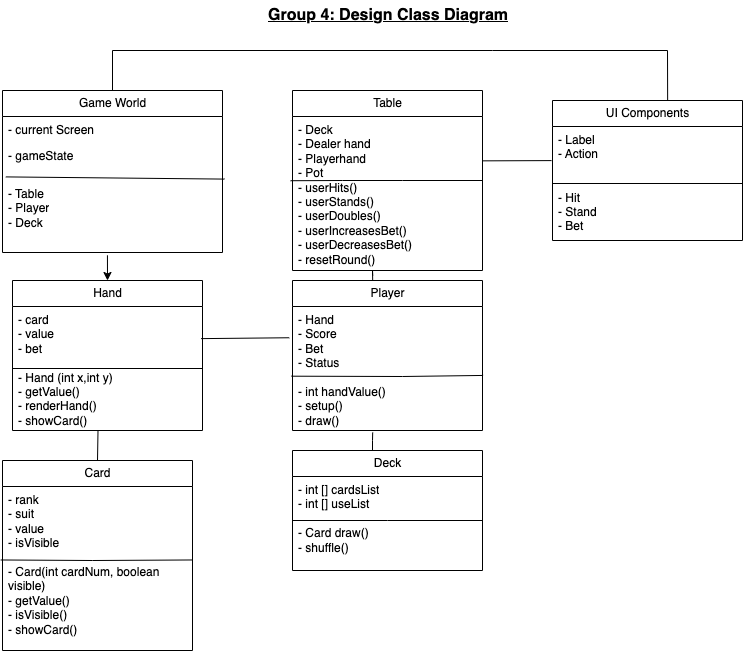

The diagram above was exported from draw.io. Its source (the exported page's mxGraphModel, read from the mxfile embedded in the PNG):
<mxGraphModel dx="1363" dy="914" grid="1" gridSize="10" guides="1" tooltips="1" connect="1" arrows="1" fold="1" page="1" pageScale="1" pageWidth="850" pageHeight="1100" math="0" shadow="0">
  <root>
    <mxCell id="0" />
    <mxCell id="1" parent="0" />
    <mxCell id="cX_G0hyEzqzxb31SsYhf-3" value="Game World" style="swimlane;fontStyle=0;childLayout=stackLayout;horizontal=1;startSize=26;fillColor=none;horizontalStack=0;resizeParent=1;resizeParentMax=0;resizeLast=0;collapsible=1;marginBottom=0;html=1;" vertex="1" parent="1">
      <mxGeometry x="40" y="150" width="220" height="162" as="geometry" />
    </mxCell>
    <mxCell id="cX_G0hyEzqzxb31SsYhf-4" value="- current Screen" style="text;strokeColor=none;fillColor=none;align=left;verticalAlign=top;spacingLeft=4;spacingRight=4;overflow=hidden;rotatable=0;points=[[0,0.5],[1,0.5]];portConstraint=eastwest;whiteSpace=wrap;html=1;" vertex="1" parent="cX_G0hyEzqzxb31SsYhf-3">
      <mxGeometry y="26" width="220" height="26" as="geometry" />
    </mxCell>
    <mxCell id="cX_G0hyEzqzxb31SsYhf-5" value="- gameState" style="text;strokeColor=none;fillColor=none;align=left;verticalAlign=top;spacingLeft=4;spacingRight=4;overflow=hidden;rotatable=0;points=[[0,0.5],[1,0.5]];portConstraint=eastwest;whiteSpace=wrap;html=1;" vertex="1" parent="cX_G0hyEzqzxb31SsYhf-3">
      <mxGeometry y="52" width="220" height="38" as="geometry" />
    </mxCell>
    <mxCell id="cX_G0hyEzqzxb31SsYhf-6" value="- Table&lt;div&gt;- Player&lt;/div&gt;&lt;div&gt;- Deck&lt;/div&gt;" style="text;strokeColor=none;fillColor=none;align=left;verticalAlign=top;spacingLeft=4;spacingRight=4;overflow=hidden;rotatable=0;points=[[0,0.5],[1,0.5]];portConstraint=eastwest;whiteSpace=wrap;html=1;" vertex="1" parent="cX_G0hyEzqzxb31SsYhf-3">
      <mxGeometry y="90" width="220" height="72" as="geometry" />
    </mxCell>
    <mxCell id="cX_G0hyEzqzxb31SsYhf-8" value="" style="endArrow=none;html=1;rounded=0;entryX=1.009;entryY=0.963;entryDx=0;entryDy=0;entryPerimeter=0;exitX=0.015;exitY=-0.05;exitDx=0;exitDy=0;exitPerimeter=0;" edge="1" parent="cX_G0hyEzqzxb31SsYhf-3" source="cX_G0hyEzqzxb31SsYhf-6" target="cX_G0hyEzqzxb31SsYhf-5">
      <mxGeometry width="50" height="50" relative="1" as="geometry">
        <mxPoint y="80" as="sourcePoint" />
        <mxPoint x="250" y="70" as="targetPoint" />
        <Array as="points" />
      </mxGeometry>
    </mxCell>
    <mxCell id="cX_G0hyEzqzxb31SsYhf-9" value="Table" style="swimlane;fontStyle=0;childLayout=stackLayout;horizontal=1;startSize=26;fillColor=none;horizontalStack=0;resizeParent=1;resizeParentMax=0;resizeLast=0;collapsible=1;marginBottom=0;html=1;" vertex="1" parent="1">
      <mxGeometry x="330" y="150" width="190" height="180" as="geometry" />
    </mxCell>
    <mxCell id="cX_G0hyEzqzxb31SsYhf-10" value="- Deck&lt;div&gt;- Dealer hand&lt;/div&gt;&lt;div&gt;- Playerhand&lt;/div&gt;&lt;div&gt;- Pot&lt;/div&gt;&lt;div&gt;- userHits()&lt;div&gt;- userStands()&lt;/div&gt;&lt;div&gt;- userDoubles()&lt;/div&gt;&lt;/div&gt;&lt;div&gt;-&amp;nbsp;userIncreasesBet()&lt;/div&gt;&lt;div&gt;-&amp;nbsp;userDecreasesBet()&lt;/div&gt;&lt;div&gt;- resetRound()&lt;br&gt;&lt;/div&gt;" style="text;strokeColor=none;fillColor=none;align=left;verticalAlign=top;spacingLeft=4;spacingRight=4;overflow=hidden;rotatable=0;points=[[0,0.5],[1,0.5]];portConstraint=eastwest;whiteSpace=wrap;html=1;" vertex="1" parent="cX_G0hyEzqzxb31SsYhf-9">
      <mxGeometry y="26" width="190" height="154" as="geometry" />
    </mxCell>
    <mxCell id="cX_G0hyEzqzxb31SsYhf-13" value="" style="endArrow=none;html=1;rounded=0;exitX=-0.01;exitY=0.417;exitDx=0;exitDy=0;exitPerimeter=0;" edge="1" parent="cX_G0hyEzqzxb31SsYhf-9" source="cX_G0hyEzqzxb31SsYhf-10">
      <mxGeometry width="50" height="50" relative="1" as="geometry">
        <mxPoint x="-2.2648549702353193e-14" y="100.002" as="sourcePoint" />
        <mxPoint x="190" y="90" as="targetPoint" />
        <Array as="points">
          <mxPoint x="50" y="90" />
          <mxPoint x="110" y="90" />
        </Array>
      </mxGeometry>
    </mxCell>
    <mxCell id="cX_G0hyEzqzxb31SsYhf-22" value="Player" style="swimlane;fontStyle=0;childLayout=stackLayout;horizontal=1;startSize=26;fillColor=none;horizontalStack=0;resizeParent=1;resizeParentMax=0;resizeLast=0;collapsible=1;marginBottom=0;html=1;" vertex="1" parent="1">
      <mxGeometry x="330" y="340" width="190" height="150" as="geometry" />
    </mxCell>
    <mxCell id="cX_G0hyEzqzxb31SsYhf-23" value="- Hand&lt;div&gt;- Score&lt;/div&gt;&lt;div&gt;- Bet&lt;/div&gt;&lt;div&gt;- Status&lt;/div&gt;&lt;div&gt;&lt;br&gt;&lt;/div&gt;- int handValue()&amp;nbsp;&lt;div&gt;-&amp;nbsp;setup()&lt;/div&gt;&lt;div&gt;-&amp;nbsp;draw()&lt;/div&gt;" style="text;strokeColor=none;fillColor=none;align=left;verticalAlign=top;spacingLeft=4;spacingRight=4;overflow=hidden;rotatable=0;points=[[0,0.5],[1,0.5]];portConstraint=eastwest;whiteSpace=wrap;html=1;" vertex="1" parent="cX_G0hyEzqzxb31SsYhf-22">
      <mxGeometry y="26" width="190" height="124" as="geometry" />
    </mxCell>
    <mxCell id="cX_G0hyEzqzxb31SsYhf-24" value="" style="endArrow=none;html=1;rounded=0;entryX=1.003;entryY=0.556;entryDx=0;entryDy=0;entryPerimeter=0;exitX=-0.005;exitY=0.562;exitDx=0;exitDy=0;exitPerimeter=0;" edge="1" parent="cX_G0hyEzqzxb31SsYhf-22" target="cX_G0hyEzqzxb31SsYhf-23" source="cX_G0hyEzqzxb31SsYhf-23">
      <mxGeometry width="50" height="50" relative="1" as="geometry">
        <mxPoint x="-2.2648549702353193e-14" y="100.002" as="sourcePoint" />
        <mxPoint x="220.65999999999994" y="158.20999999999995" as="targetPoint" />
        <Array as="points">
          <mxPoint x="110" y="96" />
        </Array>
      </mxGeometry>
    </mxCell>
    <mxCell id="cX_G0hyEzqzxb31SsYhf-25" value="Hand" style="swimlane;fontStyle=0;childLayout=stackLayout;horizontal=1;startSize=26;fillColor=none;horizontalStack=0;resizeParent=1;resizeParentMax=0;resizeLast=0;collapsible=1;marginBottom=0;html=1;" vertex="1" parent="1">
      <mxGeometry x="50" y="340" width="190" height="150" as="geometry" />
    </mxCell>
    <mxCell id="cX_G0hyEzqzxb31SsYhf-26" value="- card&lt;div&gt;- value&lt;/div&gt;&lt;div&gt;- bet&lt;/div&gt;&lt;div&gt;&lt;br&gt;&lt;/div&gt;&lt;div&gt;&lt;span style=&quot;background-color: initial;&quot;&gt;- Hand (int x,int y)&lt;/span&gt;&lt;br&gt;&lt;/div&gt;&lt;div&gt;&lt;span style=&quot;background-color: initial;&quot;&gt;-&amp;nbsp;&lt;/span&gt;&lt;span style=&quot;background-color: initial;&quot;&gt;getValue()&lt;/span&gt;&lt;/div&gt;&lt;div&gt;&lt;span style=&quot;background-color: initial;&quot;&gt;-&amp;nbsp;&lt;/span&gt;&lt;span style=&quot;background-color: initial;&quot;&gt;renderHand()&lt;/span&gt;&lt;/div&gt;&lt;div&gt;&lt;span style=&quot;background-color: initial;&quot;&gt;-&amp;nbsp;&lt;/span&gt;&lt;span style=&quot;background-color: initial;&quot;&gt;showCard()&lt;/span&gt;&lt;/div&gt;" style="text;strokeColor=none;fillColor=none;align=left;verticalAlign=top;spacingLeft=4;spacingRight=4;overflow=hidden;rotatable=0;points=[[0,0.5],[1,0.5]];portConstraint=eastwest;whiteSpace=wrap;html=1;" vertex="1" parent="cX_G0hyEzqzxb31SsYhf-25">
      <mxGeometry y="26" width="190" height="124" as="geometry" />
    </mxCell>
    <mxCell id="cX_G0hyEzqzxb31SsYhf-27" value="" style="endArrow=none;html=1;rounded=0;entryX=1;entryY=0.5;entryDx=0;entryDy=0;exitX=0;exitY=0.5;exitDx=0;exitDy=0;" edge="1" parent="cX_G0hyEzqzxb31SsYhf-25" target="cX_G0hyEzqzxb31SsYhf-26" source="cX_G0hyEzqzxb31SsYhf-26">
      <mxGeometry width="50" height="50" relative="1" as="geometry">
        <mxPoint x="-2.2648549702353193e-14" y="100.002" as="sourcePoint" />
        <mxPoint x="220.65999999999994" y="158.20999999999995" as="targetPoint" />
        <Array as="points" />
      </mxGeometry>
    </mxCell>
    <mxCell id="cX_G0hyEzqzxb31SsYhf-28" value="Card" style="swimlane;fontStyle=0;childLayout=stackLayout;horizontal=1;startSize=26;fillColor=none;horizontalStack=0;resizeParent=1;resizeParentMax=0;resizeLast=0;collapsible=1;marginBottom=0;html=1;" vertex="1" parent="1">
      <mxGeometry x="40" y="520" width="190" height="190" as="geometry" />
    </mxCell>
    <mxCell id="cX_G0hyEzqzxb31SsYhf-29" value="- rank&lt;div&gt;- suit&amp;nbsp;&lt;/div&gt;&lt;div&gt;- value&amp;nbsp;&lt;/div&gt;&lt;div&gt;- isVisible&lt;/div&gt;&lt;div&gt;&lt;br&gt;&lt;/div&gt;&lt;div&gt;-&amp;nbsp;Card(int cardNum, boolean visible)&amp;nbsp;&lt;/div&gt;&lt;div&gt;-&amp;nbsp;getValue()&lt;/div&gt;&lt;div&gt;-&amp;nbsp;isVisible()&lt;/div&gt;&lt;div&gt;-&amp;nbsp;showCard()&lt;/div&gt;" style="text;strokeColor=none;fillColor=none;align=left;verticalAlign=top;spacingLeft=4;spacingRight=4;overflow=hidden;rotatable=0;points=[[0,0.5],[1,0.5]];portConstraint=eastwest;whiteSpace=wrap;html=1;" vertex="1" parent="cX_G0hyEzqzxb31SsYhf-28">
      <mxGeometry y="26" width="190" height="164" as="geometry" />
    </mxCell>
    <mxCell id="cX_G0hyEzqzxb31SsYhf-49" value="" style="endArrow=none;html=1;rounded=0;entryX=-0.009;entryY=0.448;entryDx=0;entryDy=0;entryPerimeter=0;exitX=0.995;exitY=0.448;exitDx=0;exitDy=0;exitPerimeter=0;" edge="1" parent="cX_G0hyEzqzxb31SsYhf-28" source="cX_G0hyEzqzxb31SsYhf-29" target="cX_G0hyEzqzxb31SsYhf-29">
      <mxGeometry width="50" height="50" relative="1" as="geometry">
        <mxPoint x="270" y="60" as="sourcePoint" />
        <mxPoint x="320" y="10" as="targetPoint" />
        <Array as="points">
          <mxPoint x="90" y="100" />
        </Array>
      </mxGeometry>
    </mxCell>
    <mxCell id="cX_G0hyEzqzxb31SsYhf-31" value="Deck" style="swimlane;fontStyle=0;childLayout=stackLayout;horizontal=1;startSize=26;fillColor=none;horizontalStack=0;resizeParent=1;resizeParentMax=0;resizeLast=0;collapsible=1;marginBottom=0;html=1;" vertex="1" parent="1">
      <mxGeometry x="330" y="510" width="190" height="120" as="geometry" />
    </mxCell>
    <mxCell id="cX_G0hyEzqzxb31SsYhf-32" value="&lt;div&gt;- int [] cardsList&lt;/div&gt;&lt;div&gt;- int [] useList&lt;br&gt;&lt;div&gt;&lt;br&gt;&lt;/div&gt;&lt;div&gt;- Card&amp;nbsp;draw()&amp;nbsp;&lt;/div&gt;&lt;/div&gt;&lt;div&gt;-&amp;nbsp;shuffle()&amp;nbsp;&lt;/div&gt;" style="text;strokeColor=none;fillColor=none;align=left;verticalAlign=top;spacingLeft=4;spacingRight=4;overflow=hidden;rotatable=0;points=[[0,0.5],[1,0.5]];portConstraint=eastwest;whiteSpace=wrap;html=1;" vertex="1" parent="cX_G0hyEzqzxb31SsYhf-31">
      <mxGeometry y="26" width="190" height="94" as="geometry" />
    </mxCell>
    <mxCell id="cX_G0hyEzqzxb31SsYhf-33" value="" style="endArrow=none;html=1;rounded=0;" edge="1" parent="cX_G0hyEzqzxb31SsYhf-31">
      <mxGeometry width="50" height="50" relative="1" as="geometry">
        <mxPoint y="70" as="sourcePoint" />
        <mxPoint x="190" y="70" as="targetPoint" />
        <Array as="points">
          <mxPoint x="95" y="70" />
        </Array>
      </mxGeometry>
    </mxCell>
    <mxCell id="cX_G0hyEzqzxb31SsYhf-34" value="UI Components" style="swimlane;fontStyle=0;childLayout=stackLayout;horizontal=1;startSize=26;fillColor=none;horizontalStack=0;resizeParent=1;resizeParentMax=0;resizeLast=0;collapsible=1;marginBottom=0;html=1;" vertex="1" parent="1">
      <mxGeometry x="590" y="160" width="190" height="140" as="geometry" />
    </mxCell>
    <mxCell id="cX_G0hyEzqzxb31SsYhf-35" value="- Label&lt;div&gt;- Action&lt;/div&gt;&lt;div&gt;&lt;br&gt;&lt;/div&gt;&lt;div&gt;&lt;br&gt;&lt;/div&gt;- Hit&lt;div&gt;- Stand&lt;/div&gt;&lt;div&gt;- Bet&lt;/div&gt;" style="text;strokeColor=none;fillColor=none;align=left;verticalAlign=top;spacingLeft=4;spacingRight=4;overflow=hidden;rotatable=0;points=[[0,0.5],[1,0.5]];portConstraint=eastwest;whiteSpace=wrap;html=1;" vertex="1" parent="cX_G0hyEzqzxb31SsYhf-34">
      <mxGeometry y="26" width="190" height="114" as="geometry" />
    </mxCell>
    <mxCell id="cX_G0hyEzqzxb31SsYhf-36" value="" style="endArrow=none;html=1;rounded=0;entryX=1;entryY=0.5;entryDx=0;entryDy=0;exitX=0;exitY=0.5;exitDx=0;exitDy=0;" edge="1" parent="cX_G0hyEzqzxb31SsYhf-34" target="cX_G0hyEzqzxb31SsYhf-35" source="cX_G0hyEzqzxb31SsYhf-35">
      <mxGeometry width="50" height="50" relative="1" as="geometry">
        <mxPoint x="-2.2648549702353193e-14" y="100.002" as="sourcePoint" />
        <mxPoint x="220.65999999999994" y="158.20999999999995" as="targetPoint" />
        <Array as="points" />
      </mxGeometry>
    </mxCell>
    <mxCell id="cX_G0hyEzqzxb31SsYhf-39" value="" style="endArrow=none;html=1;rounded=0;exitX=0.993;exitY=0.259;exitDx=0;exitDy=0;exitPerimeter=0;entryX=-0.017;entryY=0.252;entryDx=0;entryDy=0;entryPerimeter=0;" edge="1" parent="1" source="cX_G0hyEzqzxb31SsYhf-26" target="cX_G0hyEzqzxb31SsYhf-23">
      <mxGeometry width="50" height="50" relative="1" as="geometry">
        <mxPoint x="400" y="400" as="sourcePoint" />
        <mxPoint x="450" y="350" as="targetPoint" />
      </mxGeometry>
    </mxCell>
    <mxCell id="cX_G0hyEzqzxb31SsYhf-42" value="" style="endArrow=classic;html=1;rounded=0;exitX=0.477;exitY=1.039;exitDx=0;exitDy=0;exitPerimeter=0;entryX=0.5;entryY=0;entryDx=0;entryDy=0;" edge="1" parent="1" source="cX_G0hyEzqzxb31SsYhf-6" target="cX_G0hyEzqzxb31SsYhf-25">
      <mxGeometry width="50" height="50" relative="1" as="geometry">
        <mxPoint x="400" y="400" as="sourcePoint" />
        <mxPoint x="450" y="350" as="targetPoint" />
      </mxGeometry>
    </mxCell>
    <mxCell id="cX_G0hyEzqzxb31SsYhf-43" value="" style="endArrow=none;html=1;rounded=0;entryX=0.5;entryY=0;entryDx=0;entryDy=0;exitX=0.45;exitY=1.001;exitDx=0;exitDy=0;exitPerimeter=0;" edge="1" parent="1" source="cX_G0hyEzqzxb31SsYhf-26" target="cX_G0hyEzqzxb31SsYhf-28">
      <mxGeometry width="50" height="50" relative="1" as="geometry">
        <mxPoint x="130" y="490" as="sourcePoint" />
        <mxPoint x="450" y="350" as="targetPoint" />
      </mxGeometry>
    </mxCell>
    <mxCell id="cX_G0hyEzqzxb31SsYhf-44" value="" style="endArrow=none;html=1;rounded=0;entryX=0.422;entryY=1.031;entryDx=0;entryDy=0;entryPerimeter=0;exitX=0.422;exitY=0;exitDx=0;exitDy=0;exitPerimeter=0;" edge="1" parent="1" source="cX_G0hyEzqzxb31SsYhf-22" target="cX_G0hyEzqzxb31SsYhf-10">
      <mxGeometry width="50" height="50" relative="1" as="geometry">
        <mxPoint x="400" y="400" as="sourcePoint" />
        <mxPoint x="450" y="350" as="targetPoint" />
        <Array as="points">
          <mxPoint x="410" y="330" />
        </Array>
      </mxGeometry>
    </mxCell>
    <mxCell id="cX_G0hyEzqzxb31SsYhf-45" value="" style="endArrow=none;html=1;rounded=0;entryX=0.422;entryY=1.016;entryDx=0;entryDy=0;entryPerimeter=0;" edge="1" parent="1" target="cX_G0hyEzqzxb31SsYhf-23">
      <mxGeometry width="50" height="50" relative="1" as="geometry">
        <mxPoint x="410" y="510" as="sourcePoint" />
        <mxPoint x="450" y="350" as="targetPoint" />
        <Array as="points">
          <mxPoint x="410" y="500" />
        </Array>
      </mxGeometry>
    </mxCell>
    <mxCell id="cX_G0hyEzqzxb31SsYhf-46" value="" style="endArrow=none;html=1;rounded=0;exitX=1;exitY=0.288;exitDx=0;exitDy=0;exitPerimeter=0;entryX=-0.005;entryY=0.299;entryDx=0;entryDy=0;entryPerimeter=0;" edge="1" parent="1" source="cX_G0hyEzqzxb31SsYhf-10" target="cX_G0hyEzqzxb31SsYhf-35">
      <mxGeometry width="50" height="50" relative="1" as="geometry">
        <mxPoint x="390" y="320" as="sourcePoint" />
        <mxPoint x="590" y="210" as="targetPoint" />
        <Array as="points" />
      </mxGeometry>
    </mxCell>
    <mxCell id="cX_G0hyEzqzxb31SsYhf-47" value="" style="endArrow=none;html=1;rounded=0;exitX=0.5;exitY=0;exitDx=0;exitDy=0;entryX=0.606;entryY=-0.003;entryDx=0;entryDy=0;entryPerimeter=0;" edge="1" parent="1" source="cX_G0hyEzqzxb31SsYhf-3" target="cX_G0hyEzqzxb31SsYhf-34">
      <mxGeometry width="50" height="50" relative="1" as="geometry">
        <mxPoint x="380" y="400" as="sourcePoint" />
        <mxPoint x="550" y="110" as="targetPoint" />
        <Array as="points">
          <mxPoint x="150" y="110" />
          <mxPoint x="530" y="110" />
          <mxPoint x="705" y="110" />
        </Array>
      </mxGeometry>
    </mxCell>
    <mxCell id="cX_G0hyEzqzxb31SsYhf-50" value="&lt;b&gt;&lt;u&gt;&lt;font style=&quot;font-size: 16px;&quot;&gt;Group 4: Design Class Diagram&lt;/font&gt;&lt;/u&gt;&lt;/b&gt;" style="text;strokeColor=none;fillColor=none;align=left;verticalAlign=middle;spacingLeft=4;spacingRight=4;overflow=hidden;points=[[0,0.5],[1,0.5]];portConstraint=eastwest;rotatable=0;whiteSpace=wrap;html=1;" vertex="1" parent="1">
      <mxGeometry x="300" y="60" width="270" height="30" as="geometry" />
    </mxCell>
  </root>
</mxGraphModel>